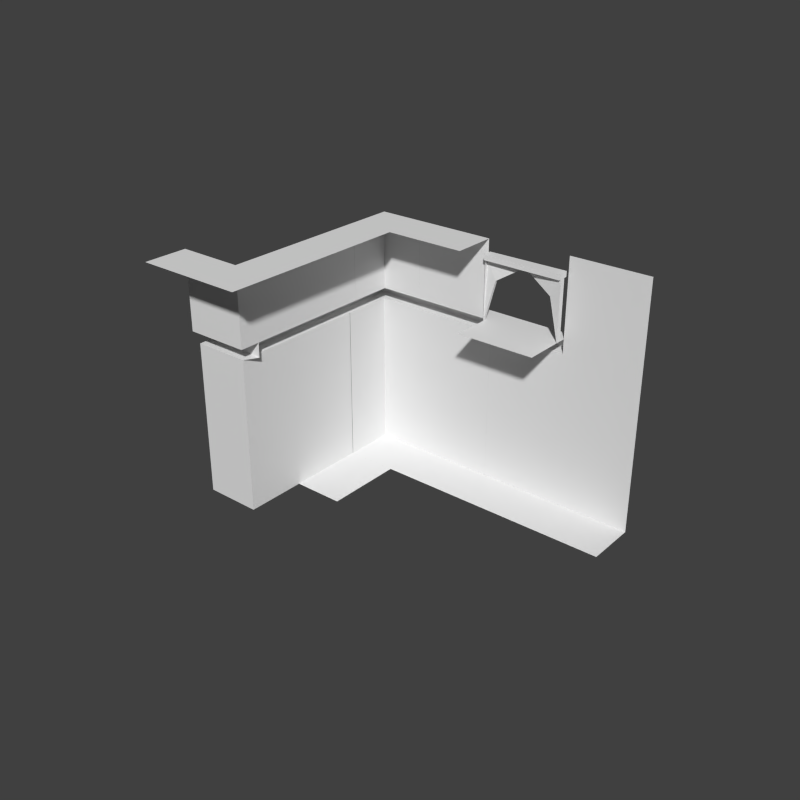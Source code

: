 # Source: wallMaster.blend  (saved by Blender 2.73.0; exported with 4.5.12 LTS)
import bpy
from mathutils import Matrix  # noqa: F401  (used for matrix-valued properties, if any)

bpy.ops.wm.read_factory_settings(use_empty=True)
scene = bpy.context.scene
scene.name = 'Scene'

# ---- collections
col_collection_1 = bpy.data.collections.new('Collection 1'); scene.collection.children.link(col_collection_1)
col_collection_11 = bpy.data.collections.new('Collection 11'); scene.collection.children.link(col_collection_11)
col_collection_11.hide_render = True
col_collection_11.hide_viewport = True

# ---- materials (node trees are filled in below, after node groups)
mat_brick_007 = bpy.data.materials.new('Brick.007')
mat_brick_007.alpha_threshold = 0.0
mat_brick_007.use_transparent_shadow = False
mat_brick_007.roughness = 0.5
mat_brick_007.specular_intensity = 0.005263
mat_brick_007.line_color = (0.0, 0.0, 0.0, 1.0)
mat_brick_002 = bpy.data.materials.new('Brick.002')
mat_brick_002.alpha_threshold = 0.0
mat_brick_002.use_transparent_shadow = False
mat_brick_002.roughness = 0.5
mat_brick_002.specular_intensity = 0.005263
mat_brick_002.line_color = (0.0, 0.0, 0.0, 1.0)
mat_brick = bpy.data.materials.new('Brick')
mat_brick.alpha_threshold = 0.0
mat_brick.use_transparent_shadow = False
mat_brick.roughness = 0.5
mat_brick.specular_intensity = 0.005263
mat_brick.line_color = (0.0, 0.0, 0.0, 1.0)
mat_brick_006 = bpy.data.materials.new('Brick.006')
mat_brick_006.alpha_threshold = 0.0
mat_brick_006.use_transparent_shadow = False
mat_brick_006.roughness = 0.5
mat_brick_006.specular_intensity = 0.005263
mat_brick_006.line_color = (0.0, 0.0, 0.0, 1.0)
mat_brick_008 = bpy.data.materials.new('Brick.008')
mat_brick_008.alpha_threshold = 0.0
mat_brick_008.use_transparent_shadow = False
mat_brick_008.roughness = 0.5
mat_brick_008.specular_intensity = 0.005263
mat_brick_008.line_color = (0.0, 0.0, 0.0, 1.0)
mat_brick_009 = bpy.data.materials.new('Brick.009')
mat_brick_009.alpha_threshold = 0.0
mat_brick_009.use_transparent_shadow = False
mat_brick_009.roughness = 0.5
mat_brick_009.specular_intensity = 0.005263
mat_brick_009.line_color = (0.0, 0.0, 0.0, 1.0)
mat_brick_001 = bpy.data.materials.new('Brick.001')
mat_brick_001.alpha_threshold = 0.0
mat_brick_001.use_transparent_shadow = False
mat_brick_001.roughness = 0.5
mat_brick_001.specular_intensity = 0.005263
mat_brick_001.line_color = (0.0, 0.0, 0.0, 1.0)

# ---- material node trees

# ---- world
world_world = bpy.data.worlds.new('World'); scene.world = world_world
world_world.color = (0.05088, 0.05088, 0.05088)
world_world.use_sun_shadow = False
world_world.sun_shadow_jitter_overblur = 0.0
world_world.cycles.sampling_method = 'MANUAL'
world_world.cycles.sample_map_resolution = 256

# ---- meshes
me_cube_012 = bpy.data.meshes.new('Cube.012')
me_cube_012.from_pydata([(-0.6911, 1.008, 1.92), (-0.6911, 1.008, 2.589), (0.1992, 1.008, 2.589), (0.1992, 1.008, 1.92), (-0.6911, 1.048, 2.589), (-0.6911, 1.048, 1.92), (0.1992, 1.068, 2.589), (0.1992, 1.068, 1.92), (-0.692, 1.086, 2.589), (0.1983, 1.106, 2.589), (-0.692, 1.086, 2.649), (0.1983, 1.106, 2.649), (-0.6911, 0.9771, 2.589), (0.1992, 0.9771, 2.589), (-0.6911, 0.9771, 2.649), (0.1992, 0.9771, 2.649), (0.07923, 1.027, 2.38), (-0.5712, 1.027, 2.38), (-0.5712, 1.057, 2.38), (0.07923, 1.072, 2.38), (-0.246, 1.058, 2.589)], [], [(0, 17, 18, 5), (2, 3, 7, 6), (1, 4, 5, 0), (10, 11, 15, 14), (17, 20, 18), (6, 4, 8, 9), (2, 13, 12, 1), (8, 10, 11, 9), (11, 15, 13, 2, 6, 9), (14, 12, 13, 15), (1, 12, 14, 10, 8, 4), (6, 19, 20), (7, 19, 6), (2, 20, 16), (3, 2, 16), (4, 18, 5), (4, 0, 17), (4, 20, 18), (20, 2, 6), (20, 1, 4), (3, 16, 19, 7), (20, 4, 17), (16, 20, 19)])
_uv = me_cube_012.uv_layers.new(name='UVMap')
_uv.uv.foreach_set('vector', [0.3149, 0.4617, 0.3068, 0.1934, 0.292, 0.1984, 0.2897, 0.4613, 0.1838, 0.5414, 0.187, 0.1119, 0.188, 0.1042, 0.2235, 0.5453, 0.428, 0.5695, 0.4317, 0.5446, 0.2897, 0.4613, 0.8423, 0.6311, 0.4424, 0.009077, 0.9997, 0.0002175, 0.9997, 0.08104, 0.4425, 0.07738, 0.3068, 0.1934, 0.1582, 0.03501, 0.292, 0.1984, 0.9998, 0.1428, 0.4424, 0.1428, 0.4424, 0.1192, 0.9998, 0.1192, 0.9996, 0.1433, 0.9996, 0.1627, 0.4424, 0.1627, 0.4424, 0.1433, 0.4424, 0.1188, 0.4424, 0.08148, 0.9998, 0.08148, 0.9998, 0.1188, 0.5488, 0.2004, 0.468, 0.2004, 0.468, 0.1631, 0.4874, 0.1631, 0.5252, 0.1631, 0.5488, 0.1631, 0.0002175, 0.9932, 0.0002304, 0.956, 0.5575, 0.9561, 0.5575, 0.9934, 0.5053, 0.2497, 0.5053, 0.2692, 0.468, 0.2692, 0.468, 0.2009, 0.5053, 0.2009, 0.5053, 0.2245, 0.2235, 0.5453, 0.3023, 0.3998, 0.5419, 0.5536, 0.188, 0.1042, 0.3023, 0.3998, 0.2235, 0.5453, 0.1838, 0.5414, -0.1092, 0.5397, 0.1055, 0.4027, 0.187, 0.1119, 0.1838, 0.5414, 0.1055, 0.4027, 0.2808, 0.9251, 0.1999, 0.7788, 0.2897, 0.4613, 0.3998, 0.09464, 0.3149, 0.4617, 0.3068, 0.1934, 0.2808, 0.9251, -0.02846, 0.9202, 0.1999, 0.7788, 0.4424, 0.614, 0.7228, 0.614, 0.7185, 0.6515, 0.7228, 0.6083, 0.4424, 0.6083, 0.4452, 0.5832, 0.187, 0.1119, 0.1055, 0.4027, 0.08334, 0.3862, 0.188, 0.1042, 0.1582, 0.03501, 0.3998, 0.09464, 0.3068, 0.1934, 0.1055, 0.4027, -0.1092, 0.5397, 0.08334, 0.3862])
me_cube_012.materials.append(mat_brick_007)
me_cube_012.use_remesh_preserve_volume = False
me_cube_012.use_remesh_preserve_attributes = False
me_cube_012.use_mirror_vertex_groups = False
me_cube_012.update()
me_cube_003 = bpy.data.meshes.new('Cube.003')
me_cube_003.from_pydata([(1.024, -2.939, 2.794), (1.511, -2.939, 2.794), (1.024, -3.426, 2.794), (1.511, -3.426, 2.794), (0.7951, -2.71, 1.92), (0.7951, -2.71, 1.757), (0.9424, -2.792, 1.757), (0.9424, -2.792, 0.008129), (1.024, -2.939, 1.92), (1.024, -2.939, 2.794), (1.511, -2.939, 2.794), (0.9424, -3.426, 0.008129), (0.9424, -3.426, 1.757), (0.7951, -3.426, 1.757), (0.7951, -3.426, 1.92), (1.024, -3.426, 1.92), (1.024, -3.426, 2.794), (0.7951, -2.939, 1.92), (1.024, -2.71, 1.92), (0.2537, -2.939, 1.92), (0.2537, -2.71, 1.92), (0.7951, -2.71, 2.794), (0.2537, -2.71, 2.794), (0.2537, -2.223, 2.794), (1.024, -2.71, 2.794), (1.024, -2.223, 2.794), (1.024, -2.223, 2.794), (1.511, -2.223, 2.794), (0.7951, -2.71, 2.794), (1.024, -2.939, 2.794), (1.024, -2.71, 2.794), (0.7951, -2.939, 1.757), (0.2537, -2.939, 1.757), (0.7951, -2.792, 1.757), (0.2537, -2.792, 1.757), (0.9424, -2.792, 0.008129), (0.2537, -2.792, 0.008129)], [], [(1, 0, 2, 3), (11, 12, 6, 7), (20, 19, 17, 14, 15, 8, 18), (8, 15, 16, 9), (33, 34, 36, 35, 6), (5, 13, 14, 4), (6, 12, 13, 5), (20, 4, 21, 22), (10, 27, 26, 9), (4, 18, 30, 28), (18, 8, 29, 30), (17, 19, 32, 31), (31, 32, 34, 33), (21, 24, 25, 23, 22)])
_uv = me_cube_003.uv_layers.new(name='UVMap')
_uv.uv.foreach_set('vector', [0.3028, 0.686, 0.4936, 0.686, 0.4936, 0.8768, 0.3028, 0.8768, 0.5193, 0.0003057, 0.5193, 0.6853, 0.2707, 0.6853, 0.2707, 0.0003057, 0.5199, 0.2809, 0.5199, 0.1911, 0.732, 0.1911, 0.732, 0.0003058, 0.8218, 0.0003057, 0.8218, 0.1911, 0.8218, 0.2809, 0.7326, 0.2815, 0.9235, 0.2815, 0.9235, 0.6241, 0.7326, 0.6241, 0.2124, 0.6853, 0.0003058, 0.6853, 0.0003057, 0.0003058, 0.2701, 0.0003057, 0.2701, 0.6853, 0.2809, 0.9414, 0.0003057, 0.9414, 0.0003058, 0.8774, 0.2809, 0.8774, 0.9486, 0.9636, 0.7001, 0.9636, 0.7001, 0.9059, 0.9806, 0.9059, 0.6517, -0.07507, 0.8638, -0.07507, 0.8638, 0.2675, 0.6517, 0.2675, 0.7001, 0.9053, 0.7001, 0.6247, 0.8908, 0.6247, 0.8908, 0.9053, 0.5199, 0.6247, 0.6097, 0.6247, 0.6097, 0.9673, 0.5199, 0.9673, 0.6097, 0.6247, 0.6995, 0.6247, 0.6995, 0.9673, 0.6097, 0.9673, 0.4936, 0.9414, 0.2815, 0.9414, 0.2815, 0.8774, 0.4936, 0.8774, 0.2124, 0.9997, 0.0003058, 0.9997, 0.0003057, 0.942, 0.2124, 0.942, 0.2124, 0.686, 0.3022, 0.686, 0.3022, 0.8768, 0.0003057, 0.8768, 0.0003058, 0.686])
me_cube_003.materials.append(mat_brick_002)
me_cube_003.use_remesh_preserve_volume = False
me_cube_003.use_remesh_preserve_attributes = False
me_cube_003.use_mirror_vertex_groups = False
me_cube_003.update()
me_cube_000 = bpy.data.meshes.new('Cube.000')
me_cube_000.from_pydata([(-0.6911, 0.5714, 0.008129), (-1.407, 1.287, 1.92), (-1.407, 1.287, 1.757), (-1.26, 1.143, 1.757), (-1.26, 1.143, 0.008129), (-0.6911, 0.5714, 0.008129), (-0.6911, 1.143, 0.008129), (-1.178, 1.058, 1.92), (-1.178, 1.058, 2.794), (-0.6911, 1.143, 0.008129), (-0.6911, 1.143, 1.757), (-0.6911, 1.287, 1.757), (-0.6911, 1.287, 1.92), (-0.6911, 1.058, 1.92), (-0.6911, 1.058, 2.794), (-1.26, 0.5714, 0.008129), (-1.26, 0.5714, 1.757), (-1.407, 0.5714, 1.757), (-1.407, 0.5714, 1.92), (-1.178, 0.5714, 1.92), (-1.178, 0.5714, 2.794), (-0.6911, 0.5714, 2.794)], [(6, 0)], [(6, 5, 15, 4), (15, 16, 3, 4), (10, 9, 4, 3), (10, 3, 2, 11), (11, 2, 1, 12), (12, 1, 7, 13), (13, 7, 8, 14), (14, 8, 20, 21), (7, 19, 20, 8), (1, 18, 19, 7), (2, 17, 18, 1), (3, 16, 17, 2)])
_uv = me_cube_000.uv_layers.new(name='UVMap')
_uv.uv.foreach_set('vector', [0.0, 0.0, 0.0, 0.0, 1.15, -1.375, 0.0, 0.0, 1.51, -1.375, 1.51, -0.2725, 1.15, -0.2725, 1.15, -1.375, 0.7566, -0.2725, 0.7566, -1.375, 1.15, -1.375, 1.15, -0.2725, 0.6419, 0.7674, 0.6419, 0.3744, 0.7332, 0.2815, 0.7332, 0.7674, 1.974, 0.9859, 1.974, 1.472, 1.871, 1.472, 1.871, 0.9859, -0.6571, 1.185, -1.143, 1.185, -0.9985, 1.04, -0.6571, 1.04, -0.1874, 0.2802, -0.5288, 0.2802, -0.5288, -0.2712, -0.1874, -0.2712, 1.076, 0.8958, 0.7344, 0.8958, 0.7344, 0.5886, 1.076, 0.5886, -0.5288, 0.2802, -0.8359, 0.2802, -0.8359, -0.2712, -0.5288, -0.2712, -1.143, 1.185, -1.143, 0.7331, -0.9985, 0.7331, -0.9985, 1.04, 1.974, 1.472, 1.974, 1.923, 1.872, 1.923, 1.871, 1.472, 0.6419, 0.3744, 0.2816, 0.3744, 0.2816, 0.2815, 0.7332, 0.2815])
me_cube_000.materials.append(mat_brick)
me_cube_000.use_remesh_preserve_volume = False
me_cube_000.use_remesh_preserve_attributes = False
me_cube_000.use_mirror_vertex_groups = False
me_cube_000.update()
me_cube_008 = bpy.data.meshes.new('Cube.008')
me_cube_008.from_pydata([(0.1992, 2.068, 0.008129), (-0.6911, 2.784, 1.92), (-0.6911, 2.784, 1.757), (-0.4241, 2.639, 0.008129), (0.1992, 2.068, 0.008129), (0.1992, 2.639, 0.008129), (-0.6911, 2.555, 1.92), (-0.6911, 2.555, 2.794), (0.1992, 2.639, 0.008129), (0.1992, 2.639, 1.757), (0.1992, 2.784, 1.757), (0.1992, 2.784, 1.92), (0.1992, 2.555, 1.92), (0.1992, 2.555, 2.794), (-0.6911, 2.639, 0.008129), (-0.6911, 2.639, 1.757), (-0.6911, 2.639, 1.757), (-0.6911, 2.555, 1.92), (-0.6911, 2.555, 1.92), (-0.6911, 2.068, 2.794), (0.1992, 2.068, 2.794), (0.1992, 2.068, 0.008129), (-0.6911, 2.068, 0.008129)], [(5, 0), (4, 21), (21, 22)], [(5, 4, 14, 3), (9, 8, 3, 14, 15), (10, 2, 1, 11), (11, 1, 6, 12), (12, 6, 7, 13), (13, 7, 19, 20), (1, 17, 18, 6), (14, 0, 22), (9, 15, 16, 2, 10)])
_uv = me_cube_008.uv_layers.new(name='UVMap')
_uv.uv.foreach_set('vector', [0.0, 0.0, 0.0, 0.0, 1.15, -1.375, 0.0, 0.0, 0.7566, -0.2725, 0.7566, -1.375, 1.4, -1.375, 1.26, -1.375, 1.26, -0.2725, 1.974, 0.9859, 1.974, 1.472, 1.871, 1.472, 1.871, 0.9859, -0.6571, 1.185, -1.143, 1.185, -0.9985, 1.04, -0.6571, 1.04, -0.1874, 0.2802, -0.5288, 0.2802, -0.5288, -0.2712, -0.1874, -0.2712, 1.076, 0.8958, 0.7344, 0.8958, 0.7344, 0.5886, 1.076, 0.5886, -1.143, 1.185, -1.143, 0.7331, -0.9985, 0.7331, -0.9985, 1.04, 0.0, 0.0, 0.0, 0.0, 0.0, 0.0, 0.6419, 0.7674, 0.2816, 0.3744, 0.2816, 0.2815, 0.7332, 0.2815, 0.7332, 0.7674])
me_cube_008.materials.append(mat_brick_006)
me_cube_008.use_remesh_preserve_volume = False
me_cube_008.use_remesh_preserve_attributes = False
me_cube_008.use_mirror_vertex_groups = False
me_cube_008.update()
me_cube_009 = bpy.data.meshes.new('Cube.009')
me_cube_009.from_pydata([(0.1992, 0.5714, 0.008129), (-0.6911, 1.287, 1.92), (-0.6911, 1.287, 1.757), (-0.4241, 1.143, 0.008129), (0.1992, 0.5714, 0.008129), (0.1992, 1.143, 0.008129), (-0.6911, 0.5714, 1.92), (0.1992, 1.143, 0.008129), (0.1992, 1.143, 1.757), (0.1992, 1.287, 1.757), (0.1992, 1.287, 1.92), (0.1992, 0.5714, 1.92), (-0.6911, 1.143, 0.008129), (-0.6911, 1.143, 1.757), (-0.6911, 1.008, 1.92), (-0.6911, 1.058, 1.92), (-0.6911, 0.5714, 0.008129)], [(5, 0), (14, 15), (4, 16)], [(5, 4, 12, 3), (9, 2, 1, 10), (12, 0, 16), (10, 1, 14, 6, 11), (8, 13, 2, 9), (8, 7, 3, 12, 13)])
_uv = me_cube_009.uv_layers.new(name='UVMap')
_uv.uv.foreach_set('vector', [0.7887, 0.3448, 0.937, 0.5759, 0.4285, 0.5759, 0.5365, 0.5066, 0.8564, 0.9298, 0.4285, 0.9298, 0.4285, 0.8514, 0.8564, 0.8514, 0.4285, 0.5763, 0.8564, 0.8509, 0.4285, 0.8509, 0.8564, 0.3444, 0.4285, 0.3444, 0.4285, 0.0002025, 0.4285, 0.0002025, 0.8564, 0.0002025, 0.8564, 0.9998, 0.4285, 0.9998, 0.4285, 0.9302, 0.8564, 0.9302, 0.0002025, 0.8407, 0.0002025, 0.0002764, 0.2141, 0.0002025, 0.4281, 0.0002764, 0.4281, 0.8407])
me_cube_009.materials.append(mat_brick_007)
me_cube_009.use_remesh_preserve_volume = False
me_cube_009.use_remesh_preserve_attributes = False
me_cube_009.use_mirror_vertex_groups = False
me_cube_009.update()
me_cube_010 = bpy.data.meshes.new('Cube.010')
me_cube_010.from_pydata([(3.202, 1.873, 0.008129), (2.312, 2.589, 1.92), (2.312, 2.589, 1.757), (2.579, 2.445, 1.757), (2.579, 2.445, 0.008129), (3.202, 1.873, 0.008129), (3.202, 2.445, 0.008129), (2.312, 2.36, 1.92), (2.312, 2.36, 2.794), (3.202, 2.445, 0.008129), (3.202, 2.445, 1.757), (3.202, 2.589, 1.757), (3.202, 2.589, 1.92), (3.202, 2.36, 1.92), (3.202, 2.36, 2.794), (2.312, 2.445, 0.008129), (2.312, 2.445, 1.757), (2.312, 2.445, 1.757), (2.312, 2.36, 1.92), (2.312, 2.36, 1.92), (2.312, 1.873, 2.794), (3.202, 1.873, 2.794), (3.202, 1.873, 0.008129), (2.312, 1.873, 0.008129)], [(6, 0), (5, 22), (22, 23)], [(6, 5, 15, 4), (15, 16, 3, 4), (10, 9, 4, 3), (10, 3, 2, 11), (11, 2, 1, 12), (12, 1, 7, 13), (13, 7, 8, 14), (14, 8, 20, 21), (1, 18, 19, 7), (3, 16, 17, 2), (15, 0, 23)])
_uv = me_cube_010.uv_layers.new(name='UVMap')
_uv.uv.foreach_set('vector', [0.0, 0.0, 0.0, 0.0, 1.15, -1.375, 0.0, 0.0, 1.51, -1.375, 1.51, -0.2725, 1.15, -0.2725, 1.15, -1.375, 0.7566, -0.2725, 0.7566, -1.375, 1.15, -1.375, 1.15, -0.2725, 0.6419, 0.7674, 0.6419, 0.3744, 0.7332, 0.2815, 0.7332, 0.7674, 1.974, 0.9859, 1.974, 1.472, 1.871, 1.472, 1.871, 0.9859, -0.6571, 1.185, -1.143, 1.185, -0.9985, 1.04, -0.6571, 1.04, -0.1874, 0.2802, -0.5288, 0.2802, -0.5288, -0.2712, -0.1874, -0.2712, 1.076, 0.8958, 0.7344, 0.8958, 0.7344, 0.5886, 1.076, 0.5886, -1.143, 1.185, -1.143, 0.7331, -0.9985, 0.7331, -0.9985, 1.04, 0.6419, 0.3744, 0.2816, 0.3744, 0.2816, 0.2815, 0.7332, 0.2815, 0.0, 0.0, 0.0, 0.0, 0.0, 0.0])
me_cube_010.materials.append(mat_brick_008)
me_cube_010.use_remesh_preserve_volume = False
me_cube_010.use_remesh_preserve_attributes = False
me_cube_010.use_mirror_vertex_groups = False
me_cube_010.update()
me_cube_011 = bpy.data.meshes.new('Cube.011')
me_cube_011.from_pydata([(0.1604, 0.5714, 0.008129), (0.1604, 1.143, 2.794), (-0.4628, 1.143, 0.008129), (0.1604, 0.5714, 0.008129), (0.1604, 1.143, 0.008129), (0.1604, 1.143, 0.008129), (-0.7299, 1.143, 2.794), (-0.7299, 1.143, 0.008129), (-0.7299, 1.058, 1.92), (-0.7299, 1.058, 1.92), (0.1604, 0.5714, 0.008129), (-0.7299, 0.5714, 0.008129)], [(4, 0), (8, 9), (3, 10), (10, 11)], [(4, 3, 7, 2), (6, 1, 5, 2, 7), (7, 0, 11)])
_uv = me_cube_011.uv_layers.new(name='UVMap')
_uv.uv.foreach_set('vector', [0.8386, 0.1251, 0.9494, 0.2976, 0.5698, 0.2976, 0.6504, 0.2459, 0.5244, 1.375, 0.04525, 1.375, 0.04524, -0.1248, 0.2848, -0.1248, 0.5244, -0.1248, 0.8198, 0.4229, 1.139, 0.6279, 0.8198, 0.6279])
me_cube_011.materials.append(mat_brick_009)
me_cube_011.use_remesh_preserve_volume = False
me_cube_011.use_remesh_preserve_attributes = False
me_cube_011.use_mirror_vertex_groups = False
me_cube_011.update()
me_cube_006 = bpy.data.meshes.new('Cube.006')
me_cube_006.from_pydata([(0.3477, 0.5714, -0.5714), (0.3477, -0.5714, -0.5714), (-0.8989, -0.5714, -0.5714), (-0.8989, 0.5714, -0.5714), (0.3477, 0.5714, 1.177), (0.3477, -0.5714, 1.177), (-0.8989, -0.5714, 1.177), (-0.8989, 0.5714, 1.177), (0.495, 0.7161, 1.177), (0.495, -0.7161, 1.177), (-1.046, -0.7161, 1.177), (-1.046, 0.7161, 1.177), (0.495, 0.7161, 1.34), (0.495, -0.7161, 1.34), (-1.046, -0.7161, 1.34), (-1.046, 0.7161, 1.34), (0.2658, 0.4871, 1.34), (0.2658, -0.4871, 1.34), (-0.817, -0.4871, 1.34), (-0.817, 0.4871, 1.34), (0.2658, 0.4871, 2.215), (0.2658, -0.4871, 2.215), (-0.817, -0.4871, 2.215), (-0.817, 0.4871, 2.215)], [], [(7, 6, 10, 11), (0, 4, 5, 1), (1, 5, 6, 2), (2, 6, 7, 3), (4, 0, 3, 7), (11, 10, 14, 15), (6, 5, 9, 10), (4, 7, 11, 8), (5, 4, 8, 9), (15, 14, 18, 19), (10, 9, 13, 14), (8, 11, 15, 12), (9, 8, 12, 13), (19, 18, 22, 23), (14, 13, 17, 18), (12, 15, 19, 16), (13, 12, 16, 17), (20, 23, 22, 21), (18, 17, 21, 22), (16, 19, 23, 20), (17, 16, 20, 21)])
_uv = me_cube_006.uv_layers.new(name='UVMap')
_uv.uv.foreach_set('vector', [0.6419, 0.3744, -0.07867, 0.3744, -0.17, 0.2815, 0.7332, 0.2815, 0.3636, -1.375, 0.3636, -0.2725, -0.357, -0.2725, -0.357, -1.375, -0.357, -1.375, -0.357, -0.2725, -1.143, -0.2725, -1.143, -1.375, 1.87, -1.375, 1.87, -0.2725, 1.15, -0.2725, 1.15, -1.375, 0.3636, -0.2725, 0.3636, -1.375, 1.15, -1.375, 1.15, -0.2725, 1.974, 1.472, 1.974, 2.375, 1.872, 2.375, 1.871, 1.472, -0.07867, 0.3744, -0.07867, 1.16, -0.17, 1.253, -0.17, 0.2815, 0.6419, 1.16, 0.6419, 0.3744, 0.7332, 0.2815, 0.7332, 1.253, -0.07867, 1.16, 0.6419, 1.16, 0.7332, 1.253, -0.17, 1.253, -1.143, 1.185, -1.143, 0.2815, -0.9985, 0.4259, -0.9985, 1.04, 1.974, -1.375, 1.974, -0.4032, 1.871, -0.4032, 1.872, -1.375, 1.974, 0.5, 1.974, 1.472, 1.871, 1.472, 1.871, 0.5, 1.974, -0.4032, 1.974, 0.5, 1.871, 0.5, 1.871, -0.4032, -0.5288, 0.2802, -1.143, 0.2802, -1.143, -0.2712, -0.5288, -0.2712, -1.143, 0.2815, -0.1712, 0.2815, -0.3158, 0.4259, -0.9985, 0.4259, -0.1712, 1.185, -1.143, 1.185, -0.9985, 1.04, -0.3158, 1.04, -0.1712, 0.2815, -0.1712, 1.185, -0.3158, 1.04, -0.3158, 0.4259, 1.417, 0.8958, 0.7344, 0.8958, 0.7344, 0.2815, 1.417, 0.2815, 1.451, 0.2802, 0.7684, 0.2802, 0.7684, -0.2712, 1.451, -0.2712, 0.154, 0.2802, -0.5288, 0.2802, -0.5288, -0.2712, 0.154, -0.2712, 0.7684, 0.2802, 0.154, 0.2802, 0.154, -0.2712, 0.7684, -0.2712])
me_cube_006.materials.append(mat_brick_001)
me_cube_006.use_remesh_preserve_volume = False
me_cube_006.use_remesh_preserve_attributes = False
me_cube_006.use_mirror_vertex_groups = False
me_cube_006.update()

# ---- objects
ob_chimney1_004 = bpy.data.objects.new('Chimney1.004', me_cube_012)
ob_chimney1_003 = bpy.data.objects.new('Chimney1.003', me_cube_003)
ob_chimney1_002 = bpy.data.objects.new('Chimney1.002', me_cube_000)
ob_chimney1_005 = bpy.data.objects.new('Chimney1.005', me_cube_008)
ob_chimney1_006 = bpy.data.objects.new('Chimney1.006', me_cube_009)
ob_chimney1_007 = bpy.data.objects.new('Chimney1.007', me_cube_010)
ob_chimney1_000 = bpy.data.objects.new('Chimney1.000', me_cube_011)
ob_chimney1_001 = bpy.data.objects.new('Chimney1.001', me_cube_006)

# ---- transforms, parenting, visibility, modifiers, constraints
ob_chimney1_004.location = (0.5212, 2.384e-07, 0.0)
ob_chimney1_004.scale = (0.5855, 0.5855, 0.5855)
ob_chimney1_004.lock_rotations_4d = False
ob_chimney1_004.empty_display_type = 'ARROWS'
ob_chimney1_004.lineart.crease_threshold = 0.0
ob_chimney1_003.location = (0.8969, -0.03822, 0.0)
ob_chimney1_003.rotation_euler = (0.0, -0.0, -1.571)
ob_chimney1_003.scale = (0.5855, 0.5855, 0.5855)
ob_chimney1_003.lock_rotations_4d = False
ob_chimney1_003.empty_display_type = 'ARROWS'
ob_chimney1_003.lineart.crease_threshold = 0.0
ob_chimney1_002.location = (0.0, 0.0, 0.0)
ob_chimney1_002.scale = (0.5855, 0.5855, 0.5855)
ob_chimney1_002.lock_rotations_4d = False
ob_chimney1_002.empty_display_type = 'ARROWS'
ob_chimney1_002.lineart.crease_threshold = 0.0
ob_chimney1_005.location = (1.192e-07, -0.8762, 0.0)
ob_chimney1_005.scale = (0.5855, 0.5855, 0.5855)
ob_chimney1_005.lock_rotations_4d = False
ob_chimney1_005.empty_display_type = 'ARROWS'
ob_chimney1_005.lineart.crease_threshold = 0.0
ob_chimney1_006.location = (0.5212, 2.384e-07, 0.0)
ob_chimney1_006.scale = (0.5855, 0.5855, 0.5855)
ob_chimney1_006.lock_rotations_4d = False
ob_chimney1_006.empty_display_type = 'ARROWS'
ob_chimney1_006.lineart.crease_threshold = 0.0
ob_chimney1_007.location = (0.6921, -1.54, 0.0)
ob_chimney1_007.rotation_euler = (0.0, -0.0, 1.571)
ob_chimney1_007.scale = (0.5855, 0.5855, 0.5855)
ob_chimney1_007.lock_rotations_4d = False
ob_chimney1_007.empty_display_type = 'ARROWS'
ob_chimney1_007.lineart.crease_threshold = 0.0
ob_chimney1_000.location = (1.065, 2.384e-07, 0.0)
ob_chimney1_000.scale = (0.5855, 0.5855, 0.5855)
ob_chimney1_000.lock_rotations_4d = False
ob_chimney1_000.empty_display_type = 'ARROWS'
ob_chimney1_000.lineart.crease_threshold = 0.0
ob_chimney1_001.location = (-0.4955, 0.0, 0.0)
ob_chimney1_001.scale = (0.5855, 0.5855, 0.5855)
ob_chimney1_001.lock_rotations_4d = False
ob_chimney1_001.empty_display_type = 'ARROWS'
ob_chimney1_001.lineart.crease_threshold = 0.0

# ---- collection membership
col_collection_1.objects.link(ob_chimney1_004)
col_collection_1.objects.link(ob_chimney1_003)
col_collection_1.objects.link(ob_chimney1_002)
col_collection_1.objects.link(ob_chimney1_005)
col_collection_1.objects.link(ob_chimney1_006)
col_collection_1.objects.link(ob_chimney1_007)
col_collection_1.objects.link(ob_chimney1_000)
col_collection_11.objects.link(ob_chimney1_001)

# ---- scene / render settings (as saved in the file)
scene.frame_start = 1; scene.frame_end = 250; scene.frame_set(1)
scene.render.engine = 'BLENDER_EEVEE_NEXT'
scene.render.resolution_x = 1024
scene.render.resolution_y = 1024
scene.render.dither_intensity = 0.0
scene.cycles.use_denoising = False
scene.cycles.samples = 10
scene.cycles.sampling_pattern = 'TABULATED_SOBOL'
scene.cycles.light_sampling_threshold = 0.0
scene.cycles.use_adaptive_sampling = False
scene.cycles.use_light_tree = False
scene.cycles.blur_glossy = 0.0
scene.cycles.volume_bounces = 1
scene.cycles.pixel_filter_type = 'GAUSSIAN'
scene.cycles.sample_clamp_indirect = 0.0
scene.view_settings.view_transform = 'Standard'
bpy.context.view_layer.update()

# ---- added for rendering (the .blend has no active camera and no usable light): camera, sun
cam_auto = bpy.data.cameras.new('AutoCamera')
cam_auto.lens = 50.0
cam_auto.sensor_width = 36.0
cam_auto.clip_end = 1000.0
ob_auto_camera = bpy.data.objects.new('AutoCamera', cam_auto)
scene.collection.objects.link(ob_auto_camera)
ob_auto_camera.location = (3.69329, -4.48652, 3.75639)
ob_auto_camera.rotation_euler = (1.09748, -7.21219e-08, 0.694738)
scene.camera = ob_auto_camera
light_auto_sun = bpy.data.lights.new('AutoSun', 'SUN')
light_auto_sun.energy = 3.0
light_auto_sun.angle = 0.0523599
ob_auto_sun = bpy.data.objects.new('AutoSun', light_auto_sun)
scene.collection.objects.link(ob_auto_sun)
ob_auto_sun.rotation_euler = (0.872665, 0.174533, 0.523599)
bpy.context.view_layer.update()
